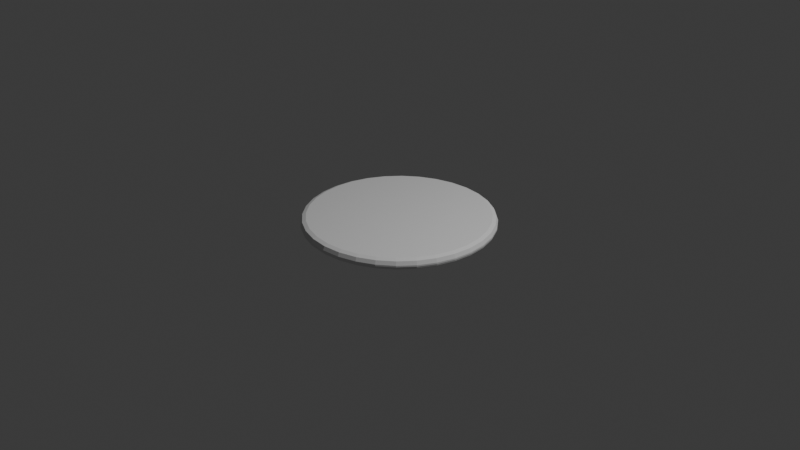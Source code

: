 # Source: diorama_table.blend  (saved by Blender 4.0.36; exported with 4.5.12 LTS)
import bpy
from mathutils import Matrix  # noqa: F401  (used for matrix-valued properties, if any)

bpy.ops.wm.read_factory_settings(use_empty=True)
scene = bpy.context.scene
scene.name = 'Scene'

# ---- collections
col_collection = bpy.data.collections.new('Collection'); scene.collection.children.link(col_collection)

# ---- world
world_world = bpy.data.worlds.new('World'); scene.world = world_world
world_world.use_nodes = True; world_world.node_tree.nodes.clear()
_N = world_world.node_tree.nodes; _L = world_world.node_tree.links
n0 = _N.new('ShaderNodeOutputWorld'); n0.name = 'World Output'; n0.location = (300, 300)
n1 = _N.new('ShaderNodeBackground'); n1.name = 'Background'; n1.location = (10, 300)
n1.inputs[0].default_value = (0.05088, 0.05088, 0.05088, 1.0)
_L.new(n1.outputs[0], n0.inputs[0])
n0.is_active_output = True
world_world.color = (0.05088, 0.05088, 0.05088)
world_world.use_sun_shadow = False
world_world.sun_shadow_jitter_overblur = 0.0

# ---- cameras
cam_camera = bpy.data.cameras.new('Camera')
cam_camera.clip_end = 100.0
cam_camera.ortho_scale = 7.314

# ---- lights
light_light = bpy.data.lights.new('Light', 'POINT')
light_light.transmission_factor = 0.0
light_light.use_soft_falloff = False
light_light.energy = 1000.0
light_light.shadow_soft_size = 0.1
light_light.shadow_maximum_resolution = 0.006
light_light.use_absolute_resolution = True

# ---- meshes
me_cylinder = bpy.data.meshes.new('Cylinder')
me_cylinder.from_pydata([(4.657e-10, 0.9447, 0.05491), (0.0, 1.0, -9.538e-05), (1.164e-10, 0.9838, 0.0388), (0.1843, 0.9266, 0.05491), (0.1951, 0.9808, -9.538e-05), (0.1919, 0.9649, 0.0388), (0.3615, 0.8728, 0.05491), (0.3827, 0.9239, -9.538e-05), (0.3765, 0.9089, 0.0388), (0.5249, 0.7855, 0.05491), (0.5556, 0.8315, -9.538e-05), (0.5466, 0.818, 0.0388), (0.668, 0.668, 0.05491), (0.7071, 0.7071, -9.538e-05), (0.6957, 0.6957, 0.0388), (0.7855, 0.5249, 0.05491), (0.8315, 0.5556, -9.538e-05), (0.818, 0.5466, 0.0388), (0.8728, 0.3615, 0.05491), (0.9239, 0.3827, -9.538e-05), (0.9089, 0.3765, 0.0388), (0.9266, 0.1843, 0.05491), (0.9808, 0.1951, -9.538e-05), (0.9649, 0.1919, 0.0388), (0.9447, -4.657e-10, 0.05491), (1.0, 0.0, -9.538e-05), (0.9838, -1.164e-10, 0.0388), (0.9266, -0.1843, 0.05491), (0.9808, -0.1951, -9.538e-05), (0.9649, -0.1919, 0.0388), (0.8728, -0.3615, 0.05491), (0.9239, -0.3827, -9.538e-05), (0.9089, -0.3765, 0.0388), (0.7855, -0.5249, 0.05491), (0.8315, -0.5556, -9.538e-05), (0.818, -0.5466, 0.0388), (0.668, -0.668, 0.05491), (0.7071, -0.7071, -9.538e-05), (0.6957, -0.6957, 0.0388), (0.5249, -0.7855, 0.05491), (0.5556, -0.8315, -9.538e-05), (0.5466, -0.818, 0.0388), (0.3615, -0.8728, 0.05491), (0.3827, -0.9239, -9.538e-05), (0.3765, -0.9089, 0.0388), (0.1843, -0.9266, 0.05491), (0.1951, -0.9808, -9.538e-05), (0.1919, -0.9649, 0.0388), (-4.657e-10, -0.9447, 0.05491), (0.0, -1.0, -9.538e-05), (-1.164e-10, -0.9838, 0.0388), (-0.1843, -0.9266, 0.05491), (-0.1951, -0.9808, -9.538e-05), (-0.1919, -0.9649, 0.0388), (-0.3615, -0.8728, 0.05491), (-0.3827, -0.9239, -9.538e-05), (-0.3765, -0.9089, 0.0388), (-0.5249, -0.7855, 0.05491), (-0.5556, -0.8315, -9.538e-05), (-0.5466, -0.818, 0.0388), (-0.668, -0.668, 0.05491), (-0.7071, -0.7071, -9.538e-05), (-0.6957, -0.6957, 0.0388), (-0.7855, -0.5249, 0.05491), (-0.8315, -0.5556, -9.538e-05), (-0.818, -0.5466, 0.0388), (-0.8728, -0.3615, 0.05491), (-0.9239, -0.3827, -9.538e-05), (-0.9089, -0.3765, 0.0388), (-0.9266, -0.1843, 0.05491), (-0.9808, -0.1951, -9.538e-05), (-0.9649, -0.1919, 0.0388), (-0.9447, 4.657e-10, 0.05491), (-1.0, 0.0, -9.538e-05), (-0.9838, 1.164e-10, 0.0388), (-0.9266, 0.1843, 0.05491), (-0.9808, 0.1951, -9.538e-05), (-0.9649, 0.1919, 0.0388), (-0.8728, 0.3615, 0.05491), (-0.9239, 0.3827, -9.538e-05), (-0.9089, 0.3765, 0.0388), (-0.7855, 0.5249, 0.05491), (-0.8315, 0.5556, -9.538e-05), (-0.818, 0.5466, 0.0388), (-0.668, 0.668, 0.05491), (-0.7071, 0.7071, -9.538e-05), (-0.6957, 0.6957, 0.0388), (-0.5249, 0.7855, 0.05491), (-0.5556, 0.8315, -9.538e-05), (-0.5466, 0.818, 0.0388), (-0.3615, 0.8728, 0.05491), (-0.3827, 0.9239, -9.538e-05), (-0.3765, 0.9089, 0.0388), (-0.1843, 0.9266, 0.05491), (-0.1951, 0.9808, -9.538e-05), (-0.1919, 0.9649, 0.0388), (0.0, 0.9608, -0.05491), (0.0, 1.0, -0.01586), (0.0, 0.9804, -0.04968), (0.0, 0.9947, -0.03538), (0.1951, 0.9808, -0.01586), (0.1874, 0.9423, -0.05491), (0.1941, 0.9756, -0.03538), (0.1913, 0.9615, -0.04968), (0.3827, 0.9239, -0.01586), (0.3677, 0.8876, -0.05491), (0.3807, 0.919, -0.03538), (0.3752, 0.9058, -0.04968), (0.5556, 0.8315, -0.01586), (0.5338, 0.7988, -0.05491), (0.5527, 0.8271, -0.03538), (0.5447, 0.8152, -0.04968), (0.7071, 0.7071, -0.01586), (0.6794, 0.6794, -0.05491), (0.7034, 0.7034, -0.03538), (0.6932, 0.6932, -0.04968), (0.8315, 0.5556, -0.01586), (0.7988, 0.5338, -0.05491), (0.8271, 0.5527, -0.03538), (0.8152, 0.5447, -0.04968), (0.9239, 0.3827, -0.01586), (0.8876, 0.3677, -0.05491), (0.919, 0.3807, -0.03538), (0.9058, 0.3752, -0.04968), (0.9808, 0.1951, -0.01586), (0.9423, 0.1874, -0.05491), (0.9756, 0.1941, -0.03538), (0.9615, 0.1913, -0.04968), (1.0, 0.0, -0.01586), (0.9608, 0.0, -0.05491), (0.9947, 0.0, -0.03538), (0.9804, 0.0, -0.04968), (0.9808, -0.1951, -0.01586), (0.9423, -0.1874, -0.05491), (0.9756, -0.1941, -0.03538), (0.9615, -0.1913, -0.04968), (0.9239, -0.3827, -0.01586), (0.8876, -0.3677, -0.05491), (0.919, -0.3807, -0.03538), (0.9058, -0.3752, -0.04968), (0.8315, -0.5556, -0.01586), (0.7988, -0.5338, -0.05491), (0.8271, -0.5527, -0.03538), (0.8152, -0.5447, -0.04968), (0.7071, -0.7071, -0.01586), (0.6794, -0.6794, -0.05491), (0.7034, -0.7034, -0.03538), (0.6932, -0.6932, -0.04968), (0.5556, -0.8315, -0.01586), (0.5338, -0.7988, -0.05491), (0.5527, -0.8271, -0.03538), (0.5447, -0.8152, -0.04968), (0.3827, -0.9239, -0.01586), (0.3677, -0.8876, -0.05491), (0.3807, -0.919, -0.03538), (0.3752, -0.9058, -0.04968), (0.1951, -0.9808, -0.01586), (0.1874, -0.9423, -0.05491), (0.1941, -0.9756, -0.03538), (0.1913, -0.9615, -0.04968), (0.0, -1.0, -0.01586), (0.0, -0.9608, -0.05491), (0.0, -0.9947, -0.03538), (0.0, -0.9804, -0.04968), (-0.1951, -0.9808, -0.01586), (-0.1874, -0.9423, -0.05491), (-0.1941, -0.9756, -0.03538), (-0.1913, -0.9615, -0.04968), (-0.3827, -0.9239, -0.01586), (-0.3677, -0.8876, -0.05491), (-0.3807, -0.919, -0.03538), (-0.3752, -0.9058, -0.04968), (-0.5556, -0.8315, -0.01586), (-0.5338, -0.7988, -0.05491), (-0.5527, -0.8271, -0.03538), (-0.5447, -0.8152, -0.04968), (-0.7071, -0.7071, -0.01586), (-0.6794, -0.6794, -0.05491), (-0.7034, -0.7034, -0.03538), (-0.6932, -0.6932, -0.04968), (-0.8315, -0.5556, -0.01586), (-0.7988, -0.5338, -0.05491), (-0.8271, -0.5527, -0.03538), (-0.8152, -0.5447, -0.04968), (-0.9239, -0.3827, -0.01586), (-0.8876, -0.3677, -0.05491), (-0.919, -0.3807, -0.03538), (-0.9058, -0.3752, -0.04968), (-0.9808, -0.1951, -0.01586), (-0.9423, -0.1874, -0.05491), (-0.9756, -0.1941, -0.03538), (-0.9615, -0.1913, -0.04968), (-1.0, 0.0, -0.01586), (-0.9608, 0.0, -0.05491), (-0.9947, 0.0, -0.03538), (-0.9804, 0.0, -0.04968), (-0.9808, 0.1951, -0.01586), (-0.9423, 0.1874, -0.05491), (-0.9756, 0.1941, -0.03538), (-0.9615, 0.1913, -0.04968), (-0.9239, 0.3827, -0.01586), (-0.8876, 0.3677, -0.05491), (-0.919, 0.3807, -0.03538), (-0.9058, 0.3752, -0.04968), (-0.8315, 0.5556, -0.01586), (-0.7988, 0.5338, -0.05491), (-0.8271, 0.5527, -0.03538), (-0.8152, 0.5447, -0.04968), (-0.7071, 0.7071, -0.01586), (-0.6794, 0.6794, -0.05491), (-0.7034, 0.7034, -0.03538), (-0.6932, 0.6932, -0.04968), (-0.5556, 0.8315, -0.01586), (-0.5338, 0.7988, -0.05491), (-0.5527, 0.8271, -0.03538), (-0.5447, 0.8152, -0.04968), (-0.3827, 0.9239, -0.01586), (-0.3677, 0.8876, -0.05491), (-0.3807, 0.919, -0.03538), (-0.3752, 0.9058, -0.04968), (-0.1951, 0.9808, -0.01586), (-0.1874, 0.9423, -0.05491), (-0.1941, 0.9756, -0.03538), (-0.1913, 0.9615, -0.04968)], [], [(97, 1, 4, 100), (108, 10, 13, 112), (112, 13, 16, 116), (116, 16, 19, 120), (120, 19, 22, 124), (124, 22, 25, 128), (128, 25, 28, 132), (132, 28, 31, 136), (136, 31, 34, 140), (140, 34, 37, 144), (144, 37, 40, 148), (148, 40, 43, 152), (152, 43, 46, 156), (156, 46, 49, 160), (160, 49, 52, 164), (164, 52, 55, 168), (168, 55, 58, 172), (172, 58, 61, 176), (176, 61, 64, 180), (180, 64, 67, 184), (184, 67, 70, 188), (188, 70, 73, 192), (192, 73, 76, 196), (196, 76, 79, 200), (200, 79, 82, 204), (204, 82, 85, 208), (208, 85, 88, 212), (212, 88, 91, 216), (216, 91, 94, 220), (100, 4, 7, 104), (104, 7, 10, 108), (220, 94, 1, 97), (4, 1, 2, 5), (5, 2, 0, 3), (7, 4, 5, 8), (8, 5, 3, 6), (10, 7, 8, 11), (11, 8, 6, 9), (13, 10, 11, 14), (14, 11, 9, 12), (16, 13, 14, 17), (17, 14, 12, 15), (19, 16, 17, 20), (20, 17, 15, 18), (22, 19, 20, 23), (23, 20, 18, 21), (25, 22, 23, 26), (26, 23, 21, 24), (28, 25, 26, 29), (29, 26, 24, 27), (31, 28, 29, 32), (32, 29, 27, 30), (34, 31, 32, 35), (35, 32, 30, 33), (37, 34, 35, 38), (38, 35, 33, 36), (40, 37, 38, 41), (41, 38, 36, 39), (43, 40, 41, 44), (44, 41, 39, 42), (46, 43, 44, 47), (47, 44, 42, 45), (49, 46, 47, 50), (50, 47, 45, 48), (52, 49, 50, 53), (53, 50, 48, 51), (55, 52, 53, 56), (56, 53, 51, 54), (58, 55, 56, 59), (59, 56, 54, 57), (61, 58, 59, 62), (62, 59, 57, 60), (64, 61, 62, 65), (65, 62, 60, 63), (67, 64, 65, 68), (68, 65, 63, 66), (70, 67, 68, 71), (71, 68, 66, 69), (73, 70, 71, 74), (74, 71, 69, 72), (76, 73, 74, 77), (77, 74, 72, 75), (79, 76, 77, 80), (80, 77, 75, 78), (82, 79, 80, 83), (83, 80, 78, 81), (85, 82, 83, 86), (86, 83, 81, 84), (88, 85, 86, 89), (89, 86, 84, 87), (91, 88, 89, 92), (92, 89, 87, 90), (94, 91, 92, 95), (95, 92, 90, 93), (1, 94, 95, 2), (2, 95, 93, 0), (3, 0, 93, 90, 87, 84, 81, 78, 75, 72, 69, 66, 63, 60, 57, 54, 51, 48, 45, 42, 39, 36, 33, 30, 27, 24, 21, 18, 15, 12, 9, 6), (97, 100, 102, 99), (99, 102, 103, 98), (98, 103, 101, 96), (100, 104, 106, 102), (102, 106, 107, 103), (103, 107, 105, 101), (104, 108, 110, 106), (106, 110, 111, 107), (107, 111, 109, 105), (108, 112, 114, 110), (110, 114, 115, 111), (111, 115, 113, 109), (112, 116, 118, 114), (114, 118, 119, 115), (115, 119, 117, 113), (116, 120, 122, 118), (118, 122, 123, 119), (119, 123, 121, 117), (120, 124, 126, 122), (122, 126, 127, 123), (123, 127, 125, 121), (124, 128, 130, 126), (126, 130, 131, 127), (127, 131, 129, 125), (128, 132, 134, 130), (130, 134, 135, 131), (131, 135, 133, 129), (132, 136, 138, 134), (134, 138, 139, 135), (135, 139, 137, 133), (136, 140, 142, 138), (138, 142, 143, 139), (139, 143, 141, 137), (140, 144, 146, 142), (142, 146, 147, 143), (143, 147, 145, 141), (144, 148, 150, 146), (146, 150, 151, 147), (147, 151, 149, 145), (148, 152, 154, 150), (150, 154, 155, 151), (151, 155, 153, 149), (152, 156, 158, 154), (154, 158, 159, 155), (155, 159, 157, 153), (156, 160, 162, 158), (158, 162, 163, 159), (159, 163, 161, 157), (160, 164, 166, 162), (162, 166, 167, 163), (163, 167, 165, 161), (164, 168, 170, 166), (166, 170, 171, 167), (167, 171, 169, 165), (168, 172, 174, 170), (170, 174, 175, 171), (171, 175, 173, 169), (172, 176, 178, 174), (174, 178, 179, 175), (175, 179, 177, 173), (176, 180, 182, 178), (178, 182, 183, 179), (179, 183, 181, 177), (180, 184, 186, 182), (182, 186, 187, 183), (183, 187, 185, 181), (184, 188, 190, 186), (186, 190, 191, 187), (187, 191, 189, 185), (188, 192, 194, 190), (190, 194, 195, 191), (191, 195, 193, 189), (192, 196, 198, 194), (194, 198, 199, 195), (195, 199, 197, 193), (196, 200, 202, 198), (198, 202, 203, 199), (199, 203, 201, 197), (200, 204, 206, 202), (202, 206, 207, 203), (203, 207, 205, 201), (204, 208, 210, 206), (206, 210, 211, 207), (207, 211, 209, 205), (208, 212, 214, 210), (210, 214, 215, 211), (211, 215, 213, 209), (212, 216, 218, 214), (214, 218, 219, 215), (215, 219, 217, 213), (216, 220, 222, 218), (218, 222, 223, 219), (219, 223, 221, 217), (220, 97, 99, 222), (222, 99, 98, 223), (223, 98, 96, 221), (96, 101, 105, 109, 113, 117, 121, 125, 129, 133, 137, 141, 145, 149, 153, 157, 161, 165, 169, 173, 177, 181, 185, 189, 193, 197, 201, 205, 209, 213, 217, 221)])
_uv = me_cylinder.uv_layers.new(name='UVMap')
_uv.uv.foreach_set('vector', [1.0, 0.6778, 1.0, 0.7496, 0.9688, 0.7496, 0.9688, 0.6778, 0.9062, 0.6778, 0.9062, 0.7496, 0.875, 0.7496, 0.875, 0.6778, 0.875, 0.6778, 0.875, 0.7496, 0.8438, 0.7496, 0.8438, 0.6778, 0.8438, 0.6778, 0.8438, 0.7496, 0.8125, 0.7496, 0.8125, 0.6778, 0.8125, 0.6778, 0.8125, 0.7496, 0.7812, 0.7496, 0.7812, 0.6778, 0.7812, 0.6778, 0.7812, 0.7496, 0.75, 0.7496, 0.75, 0.6778, 0.75, 0.6778, 0.75, 0.7496, 0.7188, 0.7496, 0.7188, 0.6778, 0.7188, 0.6778, 0.7188, 0.7496, 0.6875, 0.7496, 0.6875, 0.6778, 0.6875, 0.6778, 0.6875, 0.7496, 0.6562, 0.7496, 0.6562, 0.6778, 0.6562, 0.6778, 0.6562, 0.7496, 0.625, 0.7496, 0.625, 0.6778, 0.625, 0.6778, 0.625, 0.7496, 0.5938, 0.7496, 0.5938, 0.6778, 0.5938, 0.6778, 0.5938, 0.7496, 0.5625, 0.7496, 0.5625, 0.6778, 0.5625, 0.6778, 0.5625, 0.7496, 0.5312, 0.7496, 0.5312, 0.6778, 0.5312, 0.6778, 0.5312, 0.7496, 0.5, 0.7496, 0.5, 0.6778, 0.5, 0.6778, 0.5, 0.7496, 0.4688, 0.7496, 0.4688, 0.6778, 0.4688, 0.6778, 0.4688, 0.7496, 0.4375, 0.7496, 0.4375, 0.6778, 0.4375, 0.6778, 0.4375, 0.7496, 0.4062, 0.7496, 0.4062, 0.6778, 0.4062, 0.6778, 0.4062, 0.7496, 0.375, 0.7496, 0.375, 0.6778, 0.375, 0.6778, 0.375, 0.7496, 0.3438, 0.7496, 0.3438, 0.6778, 0.3438, 0.6778, 0.3438, 0.7496, 0.3125, 0.7496, 0.3125, 0.6778, 0.3125, 0.6778, 0.3125, 0.7496, 0.2812, 0.7496, 0.2812, 0.6778, 0.2812, 0.6778, 0.2812, 0.7496, 0.25, 0.7496, 0.25, 0.6778, 0.25, 0.6778, 0.25, 0.7496, 0.2188, 0.7496, 0.2188, 0.6778, 0.2188, 0.6778, 0.2188, 0.7496, 0.1875, 0.7496, 0.1875, 0.6778, 0.1875, 0.6778, 0.1875, 0.7496, 0.1562, 0.7496, 0.1562, 0.6778, 0.1562, 0.6778, 0.1562, 0.7496, 0.125, 0.7496, 0.125, 0.6778, 0.125, 0.6778, 0.125, 0.7496, 0.09375, 0.7496, 0.09375, 0.6778, 0.09375, 0.6778, 0.09375, 0.7496, 0.0625, 0.7496, 0.0625, 0.6778, 0.0625, 0.6778, 0.0625, 0.7496, 0.03125, 0.7496, 0.03125, 0.6778, 0.9688, 0.6778, 0.9688, 0.7496, 0.9375, 0.7496, 0.9375, 0.6778, 0.9375, 0.6778, 0.9375, 0.7496, 0.9062, 0.7496, 0.9062, 0.6778, 0.03125, 0.6778, 0.03125, 0.7496, 0.0, 0.7496, 0.0, 0.6778, 0.9688, 0.7496, 1.0, 0.7496, 0.9997, 1.0, 0.969, 1.0, 0.2964, 0.4854, 0.2504, 0.49, 0.25, 0.4767, 0.2942, 0.4724, 0.9375, 0.7496, 0.9688, 0.7496, 0.9685, 1.0, 0.9378, 1.0, 0.3415, 0.4718, 0.2972, 0.4853, 0.2942, 0.4724, 0.3368, 0.4595, 0.9062, 0.7496, 0.9375, 0.7496, 0.9372, 1.0, 0.9065, 1.0, 0.383, 0.4497, 0.3422, 0.4716, 0.3368, 0.4595, 0.376, 0.4385, 0.875, 0.7496, 0.9062, 0.7496, 0.906, 1.0, 0.8753, 1.0, 0.4194, 0.4199, 0.3836, 0.4493, 0.376, 0.4385, 0.4103, 0.4103, 0.8438, 0.7496, 0.875, 0.7496, 0.8747, 1.0, 0.844, 1.0, 0.4493, 0.3836, 0.4199, 0.4194, 0.4103, 0.4103, 0.4385, 0.376, 0.8125, 0.7496, 0.8438, 0.7496, 0.8435, 1.0, 0.8128, 1.0, 0.4716, 0.3422, 0.4497, 0.383, 0.4385, 0.376, 0.4595, 0.3368, 0.7812, 0.7496, 0.8125, 0.7496, 0.8122, 1.0, 0.7815, 1.0, 0.4853, 0.2972, 0.4718, 0.3415, 0.4595, 0.3368, 0.4724, 0.2942, 0.75, 0.7496, 0.7812, 0.7496, 0.781, 1.0, 0.7503, 1.0, 0.49, 0.2504, 0.4854, 0.2964, 0.4724, 0.2942, 0.4767, 0.25, 0.7188, 0.7496, 0.75, 0.7496, 0.7497, 1.0, 0.719, 1.0, 0.4854, 0.2036, 0.49, 0.2496, 0.4767, 0.25, 0.4724, 0.2058, 0.6875, 0.7496, 0.7188, 0.7496, 0.7185, 1.0, 0.6878, 1.0, 0.4718, 0.1585, 0.4853, 0.2028, 0.4724, 0.2058, 0.4595, 0.1632, 0.6562, 0.7496, 0.6875, 0.7496, 0.6872, 1.0, 0.6565, 1.0, 0.4497, 0.117, 0.4716, 0.1578, 0.4595, 0.1632, 0.4385, 0.124, 0.625, 0.7496, 0.6562, 0.7496, 0.656, 1.0, 0.6253, 1.0, 0.4199, 0.08059, 0.4493, 0.1164, 0.4385, 0.124, 0.4103, 0.08967, 0.5938, 0.7496, 0.625, 0.7496, 0.6247, 1.0, 0.594, 1.0, 0.3836, 0.05069, 0.4194, 0.08005, 0.4103, 0.08967, 0.376, 0.06148, 0.5625, 0.7496, 0.5938, 0.7496, 0.5935, 1.0, 0.5628, 1.0, 0.3422, 0.02845, 0.383, 0.05027, 0.376, 0.06148, 0.3368, 0.04052, 0.5312, 0.7496, 0.5625, 0.7496, 0.5622, 1.0, 0.5315, 1.0, 0.2972, 0.01472, 0.3415, 0.02816, 0.3368, 0.04052, 0.2942, 0.02762, 0.5, 0.7496, 0.5312, 0.7496, 0.531, 1.0, 0.5003, 1.0, 0.2504, 0.01004, 0.2964, 0.01457, 0.2942, 0.02762, 0.25, 0.02326, 0.4688, 0.7496, 0.5, 0.7496, 0.4997, 1.0, 0.469, 1.0, 0.2036, 0.01457, 0.2496, 0.01004, 0.25, 0.02326, 0.2058, 0.02762, 0.4375, 0.7496, 0.4688, 0.7496, 0.4685, 1.0, 0.4378, 1.0, 0.1585, 0.02816, 0.2028, 0.01472, 0.2058, 0.02762, 0.1632, 0.04052, 0.4062, 0.7496, 0.4375, 0.7496, 0.4372, 1.0, 0.4065, 1.0, 0.117, 0.05027, 0.1578, 0.02845, 0.1632, 0.04052, 0.124, 0.06148, 0.375, 0.7496, 0.4062, 0.7496, 0.406, 1.0, 0.3753, 1.0, 0.08059, 0.08005, 0.1164, 0.05069, 0.124, 0.06148, 0.08967, 0.08967, 0.3438, 0.7496, 0.375, 0.7496, 0.3747, 1.0, 0.344, 1.0, 0.05069, 0.1164, 0.08005, 0.08059, 0.08967, 0.08967, 0.06148, 0.124, 0.3125, 0.7496, 0.3438, 0.7496, 0.3435, 1.0, 0.3128, 1.0, 0.02845, 0.1578, 0.05027, 0.117, 0.06148, 0.124, 0.04052, 0.1632, 0.2812, 0.7496, 0.3125, 0.7496, 0.3122, 1.0, 0.2815, 1.0, 0.01472, 0.2028, 0.02816, 0.1585, 0.04052, 0.1632, 0.02762, 0.2058, 0.25, 0.7496, 0.2812, 0.7496, 0.281, 1.0, 0.2503, 1.0, 0.01004, 0.2496, 0.01457, 0.2036, 0.02762, 0.2058, 0.02326, 0.25, 0.2188, 0.7496, 0.25, 0.7496, 0.2497, 1.0, 0.219, 1.0, 0.01457, 0.2964, 0.01004, 0.2504, 0.02326, 0.25, 0.02762, 0.2942, 0.1875, 0.7496, 0.2188, 0.7496, 0.2185, 1.0, 0.1878, 1.0, 0.02816, 0.3415, 0.01472, 0.2972, 0.02762, 0.2942, 0.04052, 0.3368, 0.1562, 0.7496, 0.1875, 0.7496, 0.1872, 1.0, 0.1565, 1.0, 0.05027, 0.383, 0.02845, 0.3422, 0.04052, 0.3368, 0.06148, 0.376, 0.125, 0.7496, 0.1562, 0.7496, 0.156, 1.0, 0.1253, 1.0, 0.08005, 0.4194, 0.05069, 0.3836, 0.06148, 0.376, 0.08967, 0.4103, 0.09375, 0.7496, 0.125, 0.7496, 0.1247, 1.0, 0.094, 1.0, 0.1164, 0.4493, 0.08059, 0.4199, 0.08967, 0.4103, 0.124, 0.4385, 0.0625, 0.7496, 0.09375, 0.7496, 0.0935, 1.0, 0.06275, 1.0, 0.1578, 0.4716, 0.117, 0.4497, 0.124, 0.4385, 0.1632, 0.4595, 0.03125, 0.7496, 0.0625, 0.7496, 0.06225, 1.0, 0.0315, 1.0, 0.2028, 0.4853, 0.1585, 0.4718, 0.1632, 0.4595, 0.2058, 0.4724, 0.0, 0.7496, 0.03125, 0.7496, 0.031, 1.0, 0.0002529, 1.0, 0.2496, 0.49, 0.2036, 0.4854, 0.2058, 0.4724, 0.25, 0.4767, 0.2942, 0.4724, 0.25, 0.4767, 0.2058, 0.4724, 0.1632, 0.4595, 0.124, 0.4385, 0.08967, 0.4103, 0.06148, 0.376, 0.04052, 0.3368, 0.02762, 0.2942, 0.02326, 0.25, 0.02762, 0.2058, 0.04052, 0.1632, 0.06148, 0.124, 0.08967, 0.08967, 0.124, 0.06148, 0.1632, 0.04052, 0.2058, 0.02762, 0.25, 0.02326, 0.2942, 0.02762, 0.3368, 0.04052, 0.376, 0.06148, 0.4103, 0.08967, 0.4385, 0.124, 0.4595, 0.1632, 0.4724, 0.2058, 0.4767, 0.25, 0.4724, 0.2942, 0.4595, 0.3368, 0.4385, 0.376, 0.4103, 0.4103, 0.376, 0.4385, 0.3368, 0.4595, 1.0, 0.6778, 0.9688, 0.6778, 0.9688, 0.5889, 0.9999, 0.5889, 0.9999, 0.5889, 0.9688, 0.5889, 0.9691, 0.5, 0.9997, 0.5, 0.7505, 0.49, 0.7964, 0.4854, 0.795, 0.4762, 0.75, 0.4806, 0.9688, 0.6778, 0.9375, 0.6778, 0.9376, 0.5889, 0.9687, 0.5889, 0.9687, 0.5889, 0.9376, 0.5889, 0.9378, 0.5, 0.9684, 0.5, 0.7973, 0.4853, 0.8414, 0.4719, 0.8382, 0.463, 0.795, 0.4762, 0.9375, 0.6778, 0.9062, 0.6778, 0.9063, 0.5889, 0.9374, 0.5889, 0.9374, 0.5889, 0.9063, 0.5889, 0.9066, 0.5, 0.9372, 0.5, 0.8423, 0.4715, 0.8829, 0.4498, 0.8781, 0.4417, 0.8382, 0.463, 0.9062, 0.6778, 0.875, 0.6778, 0.8751, 0.5889, 0.9062, 0.5889, 0.9062, 0.5889, 0.8751, 0.5889, 0.8753, 0.5, 0.9059, 0.5, 0.8837, 0.4493, 0.9193, 0.42, 0.913, 0.413, 0.8781, 0.4417, 0.875, 0.6778, 0.8438, 0.6778, 0.8438, 0.5889, 0.8749, 0.5889, 0.8749, 0.5889, 0.8438, 0.5889, 0.8441, 0.5, 0.8747, 0.5, 0.92, 0.4193, 0.9493, 0.3837, 0.9417, 0.3781, 0.913, 0.413, 0.8438, 0.6778, 0.8125, 0.6778, 0.8126, 0.5889, 0.8437, 0.5889, 0.8437, 0.5889, 0.8126, 0.5889, 0.8128, 0.5, 0.8434, 0.5, 0.9498, 0.3829, 0.9715, 0.3423, 0.963, 0.3382, 0.9417, 0.3781, 0.8125, 0.6778, 0.7812, 0.6778, 0.7813, 0.5889, 0.8124, 0.5889, 0.8124, 0.5889, 0.7813, 0.5889, 0.7816, 0.5, 0.8122, 0.5, 0.9719, 0.3414, 0.9853, 0.2973, 0.9762, 0.295, 0.963, 0.3382, 0.7812, 0.6778, 0.75, 0.6778, 0.7501, 0.5889, 0.7812, 0.5889, 0.7812, 0.5889, 0.7501, 0.5889, 0.7503, 0.5, 0.7809, 0.5, 0.9854, 0.2964, 0.99, 0.2505, 0.9806, 0.25, 0.9762, 0.295, 0.75, 0.6778, 0.7188, 0.6778, 0.7188, 0.5889, 0.7499, 0.5889, 0.7499, 0.5889, 0.7188, 0.5889, 0.7191, 0.5, 0.7497, 0.5, 0.99, 0.2495, 0.9854, 0.2036, 0.9762, 0.205, 0.9806, 0.25, 0.7188, 0.6778, 0.6875, 0.6778, 0.6876, 0.5889, 0.7187, 0.5889, 0.7187, 0.5889, 0.6876, 0.5889, 0.6878, 0.5, 0.7184, 0.5, 0.9853, 0.2027, 0.9719, 0.1586, 0.963, 0.1618, 0.9762, 0.205, 0.6875, 0.6778, 0.6562, 0.6778, 0.6563, 0.5889, 0.6874, 0.5889, 0.6874, 0.5889, 0.6563, 0.5889, 0.6566, 0.5, 0.6872, 0.5, 0.9715, 0.1577, 0.9498, 0.1171, 0.9417, 0.1219, 0.963, 0.1618, 0.6562, 0.6778, 0.625, 0.6778, 0.6251, 0.5889, 0.6562, 0.5889, 0.6562, 0.5889, 0.6251, 0.5889, 0.6253, 0.5, 0.6559, 0.5, 0.9493, 0.1163, 0.92, 0.08065, 0.913, 0.08695, 0.9417, 0.1219, 0.625, 0.6778, 0.5938, 0.6778, 0.5938, 0.5889, 0.6249, 0.5889, 0.6249, 0.5889, 0.5938, 0.5889, 0.5941, 0.5, 0.6247, 0.5, 0.9193, 0.08, 0.8837, 0.05074, 0.8781, 0.05828, 0.913, 0.08695, 0.5938, 0.6778, 0.5625, 0.6778, 0.5626, 0.5889, 0.5937, 0.5889, 0.5937, 0.5889, 0.5626, 0.5889, 0.5628, 0.5, 0.5934, 0.5, 0.8829, 0.05023, 0.8423, 0.02849, 0.8382, 0.03697, 0.8781, 0.05828, 0.5625, 0.6778, 0.5312, 0.6778, 0.5313, 0.5889, 0.5624, 0.5889, 0.5624, 0.5889, 0.5313, 0.5889, 0.5316, 0.5, 0.5622, 0.5, 0.8414, 0.02813, 0.7973, 0.01475, 0.795, 0.02385, 0.8382, 0.03697, 0.5312, 0.6778, 0.5, 0.6778, 0.5001, 0.5889, 0.5312, 0.5889, 0.5312, 0.5889, 0.5001, 0.5889, 0.5003, 0.5, 0.5309, 0.5, 0.7964, 0.01457, 0.7505, 0.01005, 0.75, 0.01942, 0.795, 0.02385, 0.5, 0.6778, 0.4688, 0.6778, 0.4688, 0.5889, 0.4999, 0.5889, 0.4999, 0.5889, 0.4688, 0.5889, 0.4691, 0.5, 0.4997, 0.5, 0.7495, 0.01005, 0.7036, 0.01457, 0.705, 0.02385, 0.75, 0.01942, 0.4688, 0.6778, 0.4375, 0.6778, 0.4376, 0.5889, 0.4687, 0.5889, 0.4687, 0.5889, 0.4376, 0.5889, 0.4378, 0.5, 0.4684, 0.5, 0.7027, 0.01475, 0.6586, 0.02813, 0.6618, 0.03697, 0.705, 0.02385, 0.4375, 0.6778, 0.4062, 0.6778, 0.4063, 0.5889, 0.4374, 0.5889, 0.4374, 0.5889, 0.4063, 0.5889, 0.4066, 0.5, 0.4372, 0.5, 0.6577, 0.02849, 0.6171, 0.05023, 0.6219, 0.05828, 0.6618, 0.03697, 0.4062, 0.6778, 0.375, 0.6778, 0.3751, 0.5889, 0.4062, 0.5889, 0.4062, 0.5889, 0.3751, 0.5889, 0.3753, 0.5, 0.4059, 0.5, 0.6163, 0.05074, 0.5807, 0.08, 0.587, 0.08695, 0.6219, 0.05828, 0.375, 0.6778, 0.3438, 0.6778, 0.3438, 0.5889, 0.3749, 0.5889, 0.3749, 0.5889, 0.3438, 0.5889, 0.3441, 0.5, 0.3747, 0.5, 0.58, 0.08065, 0.5507, 0.1163, 0.5583, 0.1219, 0.587, 0.08695, 0.3438, 0.6778, 0.3125, 0.6778, 0.3126, 0.5889, 0.3437, 0.5889, 0.3437, 0.5889, 0.3126, 0.5889, 0.3128, 0.5, 0.3434, 0.5, 0.5502, 0.1171, 0.5285, 0.1577, 0.537, 0.1618, 0.5583, 0.1219, 0.3125, 0.6778, 0.2812, 0.6778, 0.2813, 0.5889, 0.3124, 0.5889, 0.3124, 0.5889, 0.2813, 0.5889, 0.2816, 0.5, 0.3122, 0.5, 0.5281, 0.1586, 0.5147, 0.2027, 0.5238, 0.205, 0.537, 0.1618, 0.2812, 0.6778, 0.25, 0.6778, 0.2501, 0.5889, 0.2812, 0.5889, 0.2812, 0.5889, 0.2501, 0.5889, 0.2503, 0.5, 0.2809, 0.5, 0.5146, 0.2036, 0.51, 0.2495, 0.5194, 0.25, 0.5238, 0.205, 0.25, 0.6778, 0.2188, 0.6778, 0.2188, 0.5889, 0.2499, 0.5889, 0.2499, 0.5889, 0.2188, 0.5889, 0.2191, 0.5, 0.2497, 0.5, 0.51, 0.2505, 0.5146, 0.2964, 0.5238, 0.295, 0.5194, 0.25, 0.2188, 0.6778, 0.1875, 0.6778, 0.1876, 0.5889, 0.2187, 0.5889, 0.2187, 0.5889, 0.1876, 0.5889, 0.1878, 0.5, 0.2184, 0.5, 0.5147, 0.2973, 0.5281, 0.3414, 0.537, 0.3382, 0.5238, 0.295, 0.1875, 0.6778, 0.1562, 0.6778, 0.1563, 0.5889, 0.1874, 0.5889, 0.1874, 0.5889, 0.1563, 0.5889, 0.1566, 0.5, 0.1872, 0.5, 0.5285, 0.3423, 0.5502, 0.3829, 0.5583, 0.3781, 0.537, 0.3382, 0.1562, 0.6778, 0.125, 0.6778, 0.1251, 0.5889, 0.1562, 0.5889, 0.1562, 0.5889, 0.1251, 0.5889, 0.1253, 0.5, 0.1559, 0.5, 0.5507, 0.3837, 0.58, 0.4193, 0.587, 0.413, 0.5583, 0.3781, 0.125, 0.6778, 0.09375, 0.6778, 0.09383, 0.5889, 0.1249, 0.5889, 0.1249, 0.5889, 0.09383, 0.5889, 0.09406, 0.5, 0.1247, 0.5, 0.5807, 0.42, 0.6163, 0.4493, 0.6219, 0.4417, 0.587, 0.413, 0.09375, 0.6778, 0.0625, 0.6778, 0.06258, 0.5889, 0.09367, 0.5889, 0.09367, 0.5889, 0.06258, 0.5889, 0.06281, 0.5, 0.09344, 0.5, 0.6171, 0.4498, 0.6577, 0.4715, 0.6618, 0.463, 0.6219, 0.4417, 0.0625, 0.6778, 0.03125, 0.6778, 0.03133, 0.5889, 0.06242, 0.5889, 0.06242, 0.5889, 0.03133, 0.5889, 0.03156, 0.5, 0.06219, 0.5, 0.6586, 0.4719, 0.7027, 0.4853, 0.705, 0.4762, 0.6618, 0.463, 0.03125, 0.6778, 0.0, 0.6778, 8.213e-05, 0.5889, 0.03117, 0.5889, 0.03117, 0.5889, 8.213e-05, 0.5889, 0.0003065, 0.5, 0.03094, 0.5, 0.7036, 0.4854, 0.7495, 0.49, 0.75, 0.4806, 0.705, 0.4762, 0.75, 0.4806, 0.795, 0.4762, 0.8382, 0.463, 0.8781, 0.4417, 0.913, 0.413, 0.9417, 0.3781, 0.963, 0.3382, 0.9762, 0.295, 0.9806, 0.25, 0.9762, 0.205, 0.963, 0.1618, 0.9417, 0.1219, 0.913, 0.08695, 0.8781, 0.05828, 0.8382, 0.03697, 0.795, 0.02385, 0.75, 0.01942, 0.705, 0.02385, 0.6618, 0.03697, 0.6219, 0.05828, 0.587, 0.08695, 0.5583, 0.1219, 0.537, 0.1618, 0.5238, 0.205, 0.5194, 0.25, 0.5238, 0.295, 0.537, 0.3382, 0.5583, 0.3781, 0.587, 0.413, 0.6219, 0.4417, 0.6618, 0.463, 0.705, 0.4762])
me_cylinder.update()

# ---- objects
ob_light = bpy.data.objects.new('Light', light_light)
ob_camera = bpy.data.objects.new('Camera', cam_camera)
ob_cylinder = bpy.data.objects.new('Cylinder', me_cylinder)

# ---- transforms, parenting, visibility, modifiers, constraints
ob_light.location = (4.076, 1.005, 5.904)
ob_light.rotation_euler = (0.6503, 0.05522, 1.866)
ob_light.lock_rotations_4d = False
ob_light.empty_display_type = 'ARROWS'
ob_light.color = (0.0, 0.0, 0.0, 0.0)
ob_light.lineart.crease_threshold = 0.0
ob_camera.location = (7.359, -6.926, 4.958)
ob_camera.rotation_euler = (1.109, 0.0, 0.8149)
ob_camera.lock_rotations_4d = False
ob_camera.empty_display_type = 'ARROWS'
ob_camera.color = (0.0, 0.0, 0.0, 0.0)
ob_camera.display_type = 'WIRE'
ob_camera.lineart.crease_threshold = 0.0
ob_cylinder.location = (0.0, 0.0, 0.0)

# ---- collection membership
col_collection.objects.link(ob_light)
col_collection.objects.link(ob_camera)
col_collection.objects.link(ob_cylinder)

# ---- scene / render settings (as saved in the file)
scene.camera = ob_camera
scene.frame_start = 1; scene.frame_end = 250; scene.frame_set(1)
scene.render.engine = 'BLENDER_EEVEE_NEXT'
scene.cycles.sampling_pattern = 'TABULATED_SOBOL'
bpy.context.view_layer.update()
